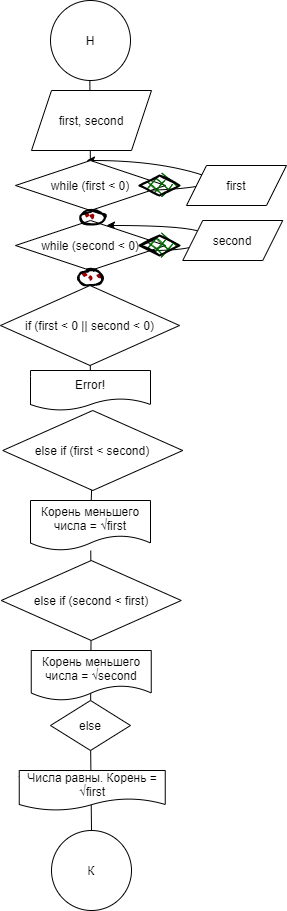

The diagram above was exported from draw.io. Its source (the exported page's mxGraphModel, read from the mxfile embedded in the PNG):
<mxGraphModel dx="1381" dy="795" grid="1" gridSize="10" guides="1" tooltips="1" connect="1" arrows="1" fold="1" page="1" pageScale="1" pageWidth="827" pageHeight="1169" math="0" shadow="0">
  <root>
    <mxCell id="0" />
    <mxCell id="1" parent="0" />
    <mxCell id="5JxCB6Bc3fbIqVVdNqYH-31" value="" style="endArrow=none;html=1;rounded=0;startArrow=none;" edge="1" parent="1" source="5JxCB6Bc3fbIqVVdNqYH-32" target="5JxCB6Bc3fbIqVVdNqYH-30">
      <mxGeometry width="50" height="50" relative="1" as="geometry">
        <mxPoint x="414" y="380" as="sourcePoint" />
        <mxPoint x="414" y="220" as="targetPoint" />
      </mxGeometry>
    </mxCell>
    <mxCell id="5JxCB6Bc3fbIqVVdNqYH-33" value="" style="endArrow=none;html=1;rounded=0;startArrow=none;" edge="1" parent="1" source="5JxCB6Bc3fbIqVVdNqYH-3" target="5JxCB6Bc3fbIqVVdNqYH-32">
      <mxGeometry width="50" height="50" relative="1" as="geometry">
        <mxPoint x="414.11428571428564" y="380" as="sourcePoint" />
        <mxPoint x="414.9428573748528" y="234.9999594007386" as="targetPoint" />
      </mxGeometry>
    </mxCell>
    <mxCell id="5JxCB6Bc3fbIqVVdNqYH-27" value="" style="curved=1;endArrow=classic;html=1;rounded=0;" edge="1" parent="1">
      <mxGeometry width="50" height="50" relative="1" as="geometry">
        <mxPoint x="450" y="200" as="sourcePoint" />
        <mxPoint x="410" y="170" as="targetPoint" />
        <Array as="points">
          <mxPoint x="500" y="200" />
          <mxPoint x="550" y="190" />
          <mxPoint x="470" y="170" />
        </Array>
      </mxGeometry>
    </mxCell>
    <mxCell id="5JxCB6Bc3fbIqVVdNqYH-26" value="" style="curved=1;endArrow=classic;html=1;rounded=0;" edge="1" parent="1">
      <mxGeometry width="50" height="50" relative="1" as="geometry">
        <mxPoint x="475" y="260" as="sourcePoint" />
        <mxPoint x="430" y="235" as="targetPoint" />
        <Array as="points">
          <mxPoint x="525" y="260" />
          <mxPoint x="535" y="235" />
        </Array>
      </mxGeometry>
    </mxCell>
    <mxCell id="5JxCB6Bc3fbIqVVdNqYH-21" value="" style="endArrow=none;html=1;rounded=0;startArrow=none;" edge="1" parent="1" source="5JxCB6Bc3fbIqVVdNqYH-30" target="5JxCB6Bc3fbIqVVdNqYH-20">
      <mxGeometry width="50" height="50" relative="1" as="geometry">
        <mxPoint x="413.94594594594605" y="380" as="sourcePoint" />
        <mxPoint x="413" y="30" as="targetPoint" />
      </mxGeometry>
    </mxCell>
    <mxCell id="5JxCB6Bc3fbIqVVdNqYH-16" value="" style="endArrow=none;html=1;rounded=0;startArrow=none;" edge="1" parent="1" source="5JxCB6Bc3fbIqVVdNqYH-11" target="5JxCB6Bc3fbIqVVdNqYH-8">
      <mxGeometry width="50" height="50" relative="1" as="geometry">
        <mxPoint x="413.96457041629765" y="710.022143489814" as="sourcePoint" />
        <mxPoint x="413" y="30" as="targetPoint" />
      </mxGeometry>
    </mxCell>
    <mxCell id="5JxCB6Bc3fbIqVVdNqYH-13" value="" style="endArrow=none;html=1;rounded=0;startArrow=none;" edge="1" parent="1" source="5JxCB6Bc3fbIqVVdNqYH-20">
      <mxGeometry width="50" height="50" relative="1" as="geometry">
        <mxPoint x="413" y="840" as="sourcePoint" />
        <mxPoint x="413" y="30" as="targetPoint" />
      </mxGeometry>
    </mxCell>
    <mxCell id="5JxCB6Bc3fbIqVVdNqYH-14" value="" style="endArrow=none;html=1;rounded=0;" edge="1" parent="1" source="5JxCB6Bc3fbIqVVdNqYH-2" target="5JxCB6Bc3fbIqVVdNqYH-11">
      <mxGeometry width="50" height="50" relative="1" as="geometry">
        <mxPoint x="413" y="840" as="sourcePoint" />
        <mxPoint x="413" y="30" as="targetPoint" />
      </mxGeometry>
    </mxCell>
    <mxCell id="5JxCB6Bc3fbIqVVdNqYH-1" value="Н" style="ellipse;whiteSpace=wrap;html=1;aspect=fixed;" vertex="1" parent="1">
      <mxGeometry x="374" y="10" width="80" height="80" as="geometry" />
    </mxCell>
    <mxCell id="5JxCB6Bc3fbIqVVdNqYH-2" value="К" style="ellipse;whiteSpace=wrap;html=1;aspect=fixed;" vertex="1" parent="1">
      <mxGeometry x="375" y="840" width="80" height="80" as="geometry" />
    </mxCell>
    <mxCell id="5JxCB6Bc3fbIqVVdNqYH-4" value="first, second" style="shape=parallelogram;perimeter=parallelogramPerimeter;whiteSpace=wrap;html=1;fixedSize=1;" vertex="1" parent="1">
      <mxGeometry x="355" y="100" width="120" height="60" as="geometry" />
    </mxCell>
    <mxCell id="5JxCB6Bc3fbIqVVdNqYH-10" value="Корень меньшего числа = √second" style="shape=document;whiteSpace=wrap;html=1;boundedLbl=1;" vertex="1" parent="1">
      <mxGeometry x="354.75" y="660" width="120" height="50" as="geometry" />
    </mxCell>
    <mxCell id="5JxCB6Bc3fbIqVVdNqYH-12" value="Числа равны. Корень = √first" style="shape=document;whiteSpace=wrap;html=1;boundedLbl=1;" vertex="1" parent="1">
      <mxGeometry x="342.75" y="780" width="146" height="40" as="geometry" />
    </mxCell>
    <mxCell id="5JxCB6Bc3fbIqVVdNqYH-11" value="else" style="rhombus;whiteSpace=wrap;html=1;" vertex="1" parent="1">
      <mxGeometry x="374" y="710" width="80" height="50" as="geometry" />
    </mxCell>
    <mxCell id="5JxCB6Bc3fbIqVVdNqYH-8" value="else if&amp;nbsp;(second &amp;lt; first)" style="rhombus;whiteSpace=wrap;html=1;" vertex="1" parent="1">
      <mxGeometry x="324.75" y="570" width="180" height="80" as="geometry" />
    </mxCell>
    <mxCell id="5JxCB6Bc3fbIqVVdNqYH-7" value="Корень меньшего числа = √first" style="shape=document;whiteSpace=wrap;html=1;boundedLbl=1;" vertex="1" parent="1">
      <mxGeometry x="354" y="510" width="120" height="50" as="geometry" />
    </mxCell>
    <mxCell id="5JxCB6Bc3fbIqVVdNqYH-17" value="" style="endArrow=none;html=1;rounded=0;startArrow=none;" edge="1" parent="1" source="5JxCB6Bc3fbIqVVdNqYH-8" target="5JxCB6Bc3fbIqVVdNqYH-7">
      <mxGeometry width="50" height="50" relative="1" as="geometry">
        <mxPoint x="414.6294719724508" y="570.0535680122441" as="sourcePoint" />
        <mxPoint x="413" y="30" as="targetPoint" />
      </mxGeometry>
    </mxCell>
    <mxCell id="5JxCB6Bc3fbIqVVdNqYH-6" value="else if (first &lt; second)" style="rhombus;whiteSpace=wrap;html=1;" vertex="1" parent="1">
      <mxGeometry x="326.25" y="420" width="180" height="80" as="geometry" />
    </mxCell>
    <mxCell id="5JxCB6Bc3fbIqVVdNqYH-18" value="" style="endArrow=none;html=1;rounded=0;startArrow=none;" edge="1" parent="1" source="5JxCB6Bc3fbIqVVdNqYH-7" target="5JxCB6Bc3fbIqVVdNqYH-6">
      <mxGeometry width="50" height="50" relative="1" as="geometry">
        <mxPoint x="413.950495049505" y="510" as="sourcePoint" />
        <mxPoint x="413" y="30" as="targetPoint" />
      </mxGeometry>
    </mxCell>
    <mxCell id="5JxCB6Bc3fbIqVVdNqYH-5" value="Error!" style="shape=document;whiteSpace=wrap;html=1;boundedLbl=1;" vertex="1" parent="1">
      <mxGeometry x="354" y="380" width="120" height="40" as="geometry" />
    </mxCell>
    <mxCell id="5JxCB6Bc3fbIqVVdNqYH-19" value="" style="endArrow=none;html=1;rounded=0;startArrow=none;" edge="1" parent="1" source="5JxCB6Bc3fbIqVVdNqYH-6" target="5JxCB6Bc3fbIqVVdNqYH-5">
      <mxGeometry width="50" height="50" relative="1" as="geometry">
        <mxPoint x="415.94868658253927" y="420.133917074427" as="sourcePoint" />
        <mxPoint x="413" y="30" as="targetPoint" />
      </mxGeometry>
    </mxCell>
    <mxCell id="5JxCB6Bc3fbIqVVdNqYH-20" value="while (first &amp;lt; 0)" style="rhombus;whiteSpace=wrap;html=1;" vertex="1" parent="1">
      <mxGeometry x="339" y="170" width="150" height="50" as="geometry" />
    </mxCell>
    <mxCell id="5JxCB6Bc3fbIqVVdNqYH-22" value="while (second &amp;lt; 0)" style="rhombus;whiteSpace=wrap;html=1;" vertex="1" parent="1">
      <mxGeometry x="339" y="230" width="150" height="50" as="geometry" />
    </mxCell>
    <mxCell id="5JxCB6Bc3fbIqVVdNqYH-24" value="first" style="shape=parallelogram;perimeter=parallelogramPerimeter;whiteSpace=wrap;html=1;fixedSize=1;" vertex="1" parent="1">
      <mxGeometry x="510" y="175" width="100" height="40" as="geometry" />
    </mxCell>
    <mxCell id="5JxCB6Bc3fbIqVVdNqYH-25" value="second" style="shape=parallelogram;perimeter=parallelogramPerimeter;whiteSpace=wrap;html=1;fixedSize=1;" vertex="1" parent="1">
      <mxGeometry x="506.25" y="230" width="100" height="40" as="geometry" />
    </mxCell>
    <mxCell id="5JxCB6Bc3fbIqVVdNqYH-28" value="" style="rhombus;whiteSpace=wrap;html=1;strokeWidth=2;fillWeight=-1;hachureGap=8;fillStyle=cross-hatch;fillColor=#006600;sketch=1;" vertex="1" parent="1">
      <mxGeometry x="463" y="185" width="40" height="20" as="geometry" />
    </mxCell>
    <mxCell id="5JxCB6Bc3fbIqVVdNqYH-29" value="" style="rhombus;whiteSpace=wrap;html=1;strokeWidth=2;fillWeight=-1;hachureGap=8;fillStyle=cross-hatch;fillColor=#006600;sketch=1;" vertex="1" parent="1">
      <mxGeometry x="463" y="245" width="40" height="20" as="geometry" />
    </mxCell>
    <mxCell id="5JxCB6Bc3fbIqVVdNqYH-30" value="" style="ellipse;whiteSpace=wrap;html=1;strokeWidth=2;fillWeight=2;hachureGap=8;fillColor=#990000;fillStyle=dots;sketch=1;" vertex="1" parent="1">
      <mxGeometry x="403.25" y="220" width="25" height="15" as="geometry" />
    </mxCell>
    <mxCell id="5JxCB6Bc3fbIqVVdNqYH-32" value="" style="ellipse;whiteSpace=wrap;html=1;strokeWidth=2;fillWeight=2;hachureGap=8;fillColor=#990000;fillStyle=dots;sketch=1;" vertex="1" parent="1">
      <mxGeometry x="402" y="280" width="24" height="15" as="geometry" />
    </mxCell>
    <mxCell id="5JxCB6Bc3fbIqVVdNqYH-3" value="if&amp;nbsp;(first &amp;lt; 0 || second &amp;lt; 0)" style="rhombus;whiteSpace=wrap;html=1;" vertex="1" parent="1">
      <mxGeometry x="324" y="295" width="179" height="80" as="geometry" />
    </mxCell>
    <mxCell id="5JxCB6Bc3fbIqVVdNqYH-35" value="" style="endArrow=none;html=1;rounded=0;startArrow=none;" edge="1" parent="1" source="5JxCB6Bc3fbIqVVdNqYH-5" target="5JxCB6Bc3fbIqVVdNqYH-3">
      <mxGeometry width="50" height="50" relative="1" as="geometry">
        <mxPoint x="414" y="380" as="sourcePoint" />
        <mxPoint x="414" y="295" as="targetPoint" />
      </mxGeometry>
    </mxCell>
  </root>
</mxGraphModel>